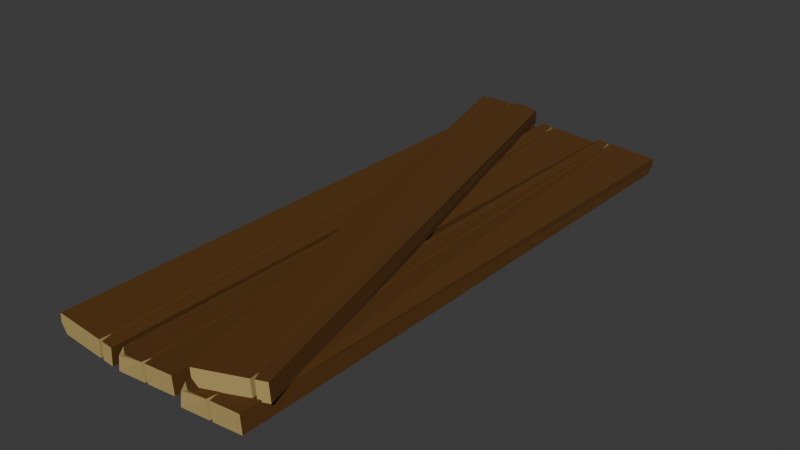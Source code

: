 # Source: planks_warped.blend  (saved by Blender 5.2.44; exported with 4.5.12 LTS)
import bpy
from mathutils import Matrix  # noqa: F401  (used for matrix-valued properties, if any)

bpy.ops.wm.read_factory_settings(use_empty=True)
scene = bpy.context.scene
scene.name = 'Scene'

# ---- collections
col_planks = bpy.data.collections.new('planks'); scene.collection.children.link(col_planks)

# ---- materials (node trees are filled in below, after node groups)
mat_wood = bpy.data.materials.new('Wood')
mat_wood.alpha_threshold = 0.0
mat_wood.use_backface_culling_lightprobe_volume = False
mat_wood.use_transparent_shadow = False
mat_wood.roughness = 0.5
mat_wood.line_color = (0.0, 0.0, 0.0, 1.0)
mat_wood_grain = bpy.data.materials.new('Wood Grain')
mat_wood_grain.use_backface_culling_lightprobe_volume = False
mat_wood_grain.use_transparent_shadow = False

# ---- material node trees
mat_wood.use_nodes = True; mat_wood.node_tree.nodes.clear()
_N = mat_wood.node_tree.nodes; _L = mat_wood.node_tree.links
n0 = _N.new('ShaderNodeOutputMaterial'); n0.name = 'Material Output'; n0.location = (300, 300)
n1 = _N.new('ShaderNodeBsdfPrincipled'); n1.name = 'Principled BSDF'; n1.location = (10, 300)
n1.inputs[0].default_value = (0.09309, 0.03499, 0.0, 1.0)
n1.inputs[2].default_value = 0.9136
n1.inputs[3].default_value = 1.45
_L.new(n1.outputs[0], n0.inputs[0])
n0.is_active_output = True
mat_wood_grain.use_nodes = True; mat_wood_grain.node_tree.nodes.clear()
_N = mat_wood_grain.node_tree.nodes; _L = mat_wood_grain.node_tree.links
n0 = _N.new('ShaderNodeBsdfPrincipled'); n0.name = 'Principled BSDF'; n0.location = (10, 300)
n0.inputs[0].default_value = (0.4399, 0.3271, 0.1155, 1.0)
n0.inputs[2].default_value = 1.0
n0.inputs[3].default_value = 1.45
n1 = _N.new('ShaderNodeOutputMaterial'); n1.name = 'Material Output'; n1.location = (300, 300)
_L.new(n0.outputs[0], n1.inputs[0])
n1.is_active_output = True

# ---- world
world_world = bpy.data.worlds.new('World'); scene.world = world_world
world_world.use_nodes = True; world_world.node_tree.nodes.clear()
_N = world_world.node_tree.nodes; _L = world_world.node_tree.links
n0 = _N.new('ShaderNodeOutputWorld'); n0.name = 'World Output'; n0.location = (300, 300)
n1 = _N.new('ShaderNodeBackground'); n1.name = 'Background'; n1.location = (10, 300)
n1.inputs[0].default_value = (0.05088, 0.05088, 0.05088, 1.0)
_L.new(n1.outputs[0], n0.inputs[0])
n0.is_active_output = True
world_world.color = (0.05088, 0.05088, 0.05088)
world_world.use_sun_shadow = False
world_world.sun_shadow_jitter_overblur = 0.0

# ---- meshes
me_cube_001 = bpy.data.meshes.new('Cube.001')
me_cube_001.from_pydata([(0.49, 4.353, 0.08663), (0.4706, -4.336, 0.181), (0.4939, -4.335, -0.08494), (-0.4713, 4.335, 0.1624), (-0.4924, 4.34, -0.1037), (-0.4668, -4.351, -0.169), (-0.3247, 4.343, -0.1169), (-0.2692, 4.344, -0.1213), (-0.2783, 4.104, -0.1335), (-0.2848, 4.104, -0.1243), (-0.2482, 4.339, 0.1448), (-0.3036, 4.338, 0.1492), (-0.2783, 4.104, 0.1335), (-0.2638, 4.099, 0.1418), (-0.03536, -4.344, 0.1367), (0.01587, -4.343, 0.1412), (-0.007316, -4.122, 0.1335), (-0.02059, -4.121, 0.1382), (0.03914, -4.343, -0.1247), (-0.0121, -4.344, -0.1292), (-0.007316, -4.122, -0.1335), (0.002681, -4.121, -0.1278), (-0.3259, -4.348, 0.1113), (-0.4919, -4.238, 0.09688), (-0.4838, -4.316, 0.01832), (0.4796, 4.356, -0.04518), (0.4823, 4.253, -0.1335), (0.3785, 4.356, -0.1723)], [], [(0, 10, 12, 16, 15, 1), (12, 11, 3, 23, 22, 14, 16), (8, 7, 27, 26, 2, 18, 20), (2, 1, 15, 18), (4, 6, 8, 20, 19, 5), (4, 3, 11, 6), (7, 10, 0, 25, 27), (5, 24, 23, 3, 4), (6, 9, 8), (9, 7, 8), (10, 13, 12), (13, 11, 12), (10, 7, 9, 13), (13, 9, 6, 11), (14, 17, 16), (17, 15, 16), (18, 21, 20), (21, 19, 20), (14, 19, 21, 17), (17, 21, 18, 15), (22, 23, 24), (19, 14, 22, 24, 5), (25, 26, 27), (26, 25, 0, 1, 2)])
me_cube_001.polygons.foreach_set('material_index', [0, 0, 0, 1, 0, 1, 1, 0, 0, 0, 0, 0, 1, 1, 0, 0, 0, 0, 1, 1, 1, 1, 1, 0])
_uv = me_cube_001.uv_layers.new(name='UVMap')
_uv.uv.foreach_set('vector', [0.625, 0.5, 0.817, 0.5, 0.8221, 0.5069, 0.7519, 0.7436, 0.7433, 0.75, 0.625, 0.75, 0.8221, 0.5069, 0.8314, 0.5, 0.875, 0.5, 0.875, 0.7467, 0.8323, 0.75, 0.7567, 0.75, 0.7519, 0.7436, 0.1779, 0.5069, 0.183, 0.5, 0.3515, 0.5, 0.375, 0.5026, 0.375, 0.75, 0.2567, 0.75, 0.2481, 0.7436, 0.375, 0.75, 0.625, 0.75, 0.625, 0.8683, 0.375, 0.8683, 0.125, 0.5, 0.1686, 0.5, 0.1779, 0.5069, 0.2481, 0.7436, 0.2433, 0.75, 0.125, 0.75, 0.375, 0.25, 0.625, 0.25, 0.625, 0.2936, 0.375, 0.2936, 0.375, 0.308, 0.625, 0.308, 0.625, 0.5, 0.5012, 0.5, 0.375, 0.4765, 0.375, 0.0, 0.5761, 0.07547, 0.625, 0.003262, 0.625, 0.25, 0.375, 0.25, 0.1686, 0.5, 0.1779, 0.5069, 0.1779, 0.5069, 0.1779, 0.5069, 0.1764, 0.502, 0.1779, 0.5069, 0.8236, 0.502, 0.8221, 0.5069, 0.8221, 0.5069, 0.8221, 0.5069, 0.8314, 0.5, 0.8221, 0.5069, 0.625, 0.308, 0.375, 0.308, 0.3751, 0.299, 0.625, 0.3029, 0.625, 0.3029, 0.3751, 0.299, 0.375, 0.2936, 0.625, 0.2936, 0.7567, 0.75, 0.7519, 0.7436, 0.7519, 0.7436, 0.7519, 0.7436, 0.75, 0.75, 0.7519, 0.7436, 0.25, 0.75, 0.2481, 0.7436, 0.2481, 0.7436, 0.2481, 0.7436, 0.2433, 0.75, 0.2481, 0.7436, 0.625, 0.8817, 0.375, 0.8817, 0.3751, 0.8734, 0.625, 0.8769, 0.625, 0.8769, 0.3751, 0.8734, 0.375, 0.8683, 0.625, 0.8683, 0.625, 0.9573, 0.875, 0.7467, 0.5761, 0.07547, 0.375, 0.8817, 0.625, 0.8817, 0.625, 0.9573, 0.5511, 1.0, 0.375, 1.0, 0.5012, 0.5, 0.375, 0.5026, 0.3515, 0.5, 0.375, 0.5026, 0.5012, 0.5, 0.625, 0.5, 0.625, 0.75, 0.375, 0.75])
me_cube_001.materials.append(mat_wood)
me_cube_001.materials.append(mat_wood_grain)
me_cube_001.use_mirror_vertex_groups = False
me_cube_001.update()
me_cube_002 = bpy.data.meshes.new('Cube.002')
me_cube_002.from_pydata([(0.47, 4.337, 0.1815), (0.4721, -4.337, 0.1704), (0.4918, -4.333, -0.09579), (-0.4912, 4.351, 0.103), (-0.4695, 4.348, -0.1631), (-0.4699, -4.35, -0.1673), (-0.3018, 4.345, -0.1494), (-0.2464, 4.345, -0.1448), (-0.2783, 4.104, -0.1335), (-0.2698, 4.105, -0.1439), (-0.2681, 4.348, 0.1212), (-0.3235, 4.349, 0.1167), (-0.2783, 4.104, 0.1335), (-0.2915, 4.108, 0.1222), (-0.03437, -4.346, 0.1328), (0.01692, -4.345, 0.1366), (-0.007316, -4.122, 0.1335), (-0.02035, -4.124, 0.1376), (0.03662, -4.341, -0.1296), (-0.01467, -4.342, -0.1334), (-0.007316, -4.122, -0.1335), (-0.0006461, -4.119, -0.1286), (-0.3252, -4.352, 0.1112), (-0.4823, -4.231, 0.1335), (-0.4844, -4.319, 0.02079), (0.4808, 4.336, 0.04973), (0.4823, 4.253, -0.1335), (0.4012, 4.336, -0.09193)], [], [(0, 10, 12, 16, 15, 1), (12, 11, 3, 23, 22, 14, 16), (8, 7, 27, 26, 2, 18, 20), (2, 1, 15, 18), (4, 6, 8, 20, 19, 5), (4, 3, 11, 6), (7, 10, 0, 25, 27), (5, 24, 23, 3, 4), (6, 9, 8), (9, 7, 8), (10, 13, 12), (13, 11, 12), (10, 7, 9, 13), (13, 9, 6, 11), (14, 17, 16), (17, 15, 16), (18, 21, 20), (21, 19, 20), (14, 19, 21, 17), (17, 21, 18, 15), (22, 23, 24), (19, 14, 22, 24, 5), (25, 26, 27), (26, 25, 0, 1, 2)])
me_cube_002.polygons.foreach_set('material_index', [0, 0, 0, 1, 0, 1, 1, 0, 0, 0, 0, 0, 1, 1, 0, 0, 0, 0, 1, 1, 1, 1, 1, 0])
_uv = me_cube_002.uv_layers.new(name='UVMap')
_uv.uv.foreach_set('vector', [0.625, 0.5, 0.817, 0.5, 0.8221, 0.5069, 0.7519, 0.7436, 0.7433, 0.75, 0.625, 0.75, 0.8221, 0.5069, 0.8314, 0.5, 0.875, 0.5, 0.875, 0.7467, 0.8323, 0.75, 0.7567, 0.75, 0.7519, 0.7436, 0.1779, 0.5069, 0.183, 0.5, 0.3515, 0.5, 0.375, 0.5026, 0.375, 0.75, 0.2567, 0.75, 0.2481, 0.7436, 0.375, 0.75, 0.625, 0.75, 0.625, 0.8683, 0.375, 0.8683, 0.125, 0.5, 0.1686, 0.5, 0.1779, 0.5069, 0.2481, 0.7436, 0.2433, 0.75, 0.125, 0.75, 0.375, 0.25, 0.625, 0.25, 0.625, 0.2936, 0.375, 0.2936, 0.375, 0.308, 0.625, 0.308, 0.625, 0.5, 0.5012, 0.5, 0.375, 0.4765, 0.375, 0.0, 0.5761, 0.07547, 0.625, 0.003262, 0.625, 0.25, 0.375, 0.25, 0.1686, 0.5, 0.1779, 0.5069, 0.1779, 0.5069, 0.1779, 0.5069, 0.1764, 0.502, 0.1779, 0.5069, 0.8236, 0.502, 0.8221, 0.5069, 0.8221, 0.5069, 0.8221, 0.5069, 0.8314, 0.5, 0.8221, 0.5069, 0.625, 0.308, 0.375, 0.308, 0.3751, 0.299, 0.625, 0.3029, 0.625, 0.3029, 0.3751, 0.299, 0.375, 0.2936, 0.625, 0.2936, 0.7567, 0.75, 0.7519, 0.7436, 0.7519, 0.7436, 0.7519, 0.7436, 0.75, 0.75, 0.7519, 0.7436, 0.25, 0.75, 0.2481, 0.7436, 0.2481, 0.7436, 0.2481, 0.7436, 0.2433, 0.75, 0.2481, 0.7436, 0.625, 0.8817, 0.375, 0.8817, 0.3751, 0.8734, 0.625, 0.8769, 0.625, 0.8769, 0.3751, 0.8734, 0.375, 0.8683, 0.625, 0.8683, 0.625, 0.9573, 0.875, 0.7467, 0.5761, 0.07547, 0.375, 0.8817, 0.625, 0.8817, 0.625, 0.9573, 0.5511, 1.0, 0.375, 1.0, 0.5012, 0.5, 0.375, 0.5026, 0.3515, 0.5, 0.375, 0.5026, 0.5012, 0.5, 0.625, 0.5, 0.625, 0.75, 0.375, 0.75])
me_cube_002.materials.append(mat_wood)
me_cube_002.materials.append(mat_wood_grain)
me_cube_002.use_mirror_vertex_groups = False
me_cube_002.update()

# ---- objects
ob_plank_col = bpy.data.objects.new('plank-col', me_cube_001)
ob_plank_001_col = bpy.data.objects.new('plank.001-col', me_cube_002)
ob_plank_002_col = bpy.data.objects.new('plank.002-col', me_cube_001)
ob_plank_003_col = bpy.data.objects.new('plank.003-col', me_cube_001)

# ---- transforms, parenting, visibility, modifiers, constraints
ob_plank_col.location = (0.005061, 0.007803, 0.1653)
ob_plank_col.scale = (0.5307, 0.5307, 0.5307)
ob_plank_col.lock_rotations_4d = False
ob_plank_col.empty_display_type = 'ARROWS'
ob_plank_col.lineart.crease_threshold = 0.0
ob_plank_001_col.location = (-0.5573, 0.007803, 0.1653)
ob_plank_001_col.rotation_euler = (0.0, -0.0, 3.142)
ob_plank_001_col.scale = (0.5307, 0.5307, 0.5307)
ob_plank_001_col.lock_rotations_4d = False
ob_plank_001_col.empty_display_type = 'ARROWS'
ob_plank_001_col.lineart.crease_threshold = 0.0
ob_plank_002_col.location = (0.5712, 0.007803, 0.1653)
ob_plank_002_col.scale = (0.5307, 0.5307, 0.5307)
ob_plank_002_col.lock_rotations_4d = False
ob_plank_002_col.empty_display_type = 'ARROWS'
ob_plank_002_col.lineart.crease_threshold = 0.0
ob_plank_003_col.location = (0.02415, 0.0431, 0.3064)
ob_plank_003_col.rotation_euler = (0.0, -0.0, 3.407)
ob_plank_003_col.scale = (0.5307, 0.5307, 0.5307)
ob_plank_003_col.lock_rotations_4d = False
ob_plank_003_col.empty_display_type = 'ARROWS'
ob_plank_003_col.lineart.crease_threshold = 0.0

# ---- collection membership
col_planks.objects.link(ob_plank_col)
col_planks.objects.link(ob_plank_001_col)
col_planks.objects.link(ob_plank_002_col)
col_planks.objects.link(ob_plank_003_col)

# ---- scene / render settings (as saved in the file)
scene.frame_start = 1; scene.frame_end = 250; scene.frame_set(1)
scene.render.engine = 'BLENDER_EEVEE_NEXT'
scene.render.bake_bias = 0.0
scene.render.bake_samples = 0
scene.cycles.sampling_pattern = 'TABULATED_SOBOL'
scene.eevee.fast_gi_thickness_near = 0.1
scene.eevee.fast_gi_thickness_far = 0.0
bpy.context.view_layer.update()

# ---- added for rendering (the .blend has no active camera and no usable light): camera, sun
cam_auto = bpy.data.cameras.new('AutoCamera')
cam_auto.lens = 50.0
cam_auto.sensor_width = 36.0
cam_auto.clip_end = 1000.0
ob_auto_camera = bpy.data.objects.new('AutoCamera', cam_auto)
scene.collection.objects.link(ob_auto_camera)
ob_auto_camera.location = (4.61271, -5.48701, 3.90904)
ob_auto_camera.rotation_euler = (1.09748, -7.21219e-08, 0.694738)
scene.camera = ob_auto_camera
light_auto_sun = bpy.data.lights.new('AutoSun', 'SUN')
light_auto_sun.energy = 3.0
light_auto_sun.angle = 0.0523599
ob_auto_sun = bpy.data.objects.new('AutoSun', light_auto_sun)
scene.collection.objects.link(ob_auto_sun)
ob_auto_sun.rotation_euler = (0.872665, 0.174533, 0.523599)
bpy.context.view_layer.update()
